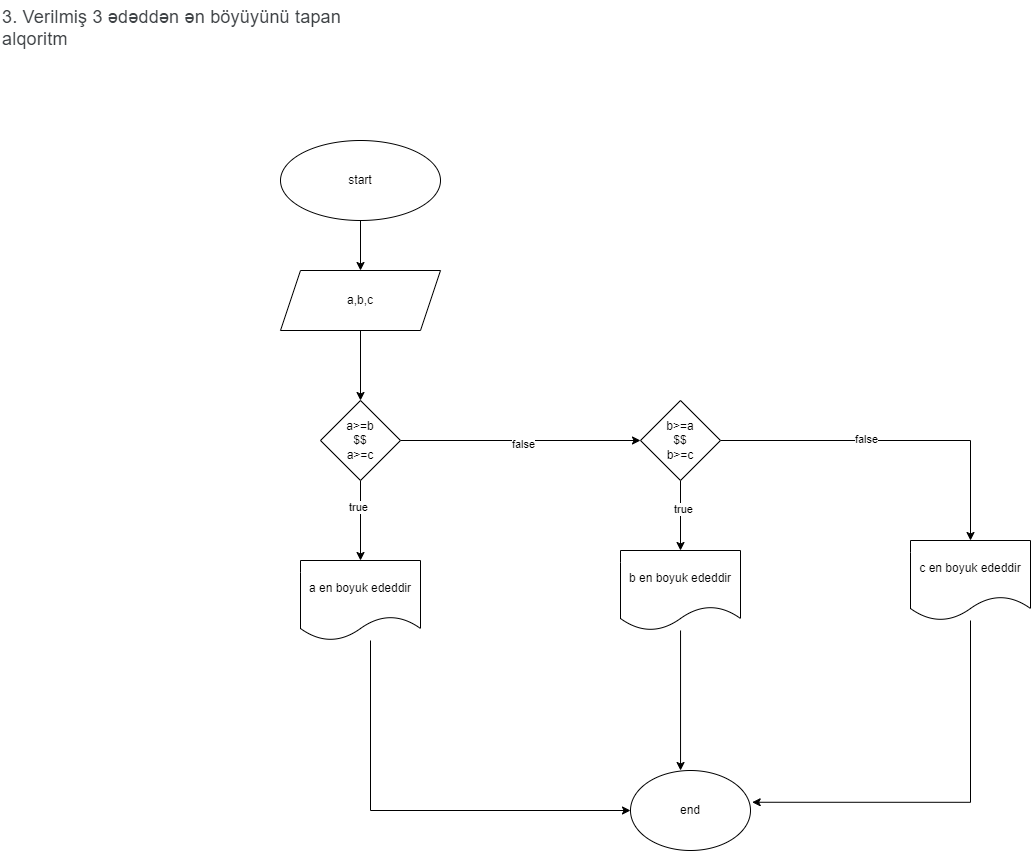

The diagram above was exported from draw.io. Its source (the exported page's mxGraphModel, read from the mxfile embedded in the PNG):
<mxGraphModel dx="1050" dy="566" grid="1" gridSize="10" guides="1" tooltips="1" connect="1" arrows="1" fold="1" page="1" pageScale="1" pageWidth="850" pageHeight="1100" math="0" shadow="0">
  <root>
    <mxCell id="0" />
    <mxCell id="1" parent="0" />
    <mxCell id="zYiFjs8vyy0BvBLfo5Jf-1" value="" style="edgeStyle=orthogonalEdgeStyle;rounded=0;orthogonalLoop=1;jettySize=auto;html=1;" edge="1" parent="1" source="zYiFjs8vyy0BvBLfo5Jf-2" target="zYiFjs8vyy0BvBLfo5Jf-4">
      <mxGeometry relative="1" as="geometry" />
    </mxCell>
    <mxCell id="zYiFjs8vyy0BvBLfo5Jf-2" value="start" style="ellipse;whiteSpace=wrap;html=1;" vertex="1" parent="1">
      <mxGeometry x="300" y="180" width="160" height="80" as="geometry" />
    </mxCell>
    <mxCell id="zYiFjs8vyy0BvBLfo5Jf-3" value="" style="edgeStyle=orthogonalEdgeStyle;rounded=0;orthogonalLoop=1;jettySize=auto;html=1;" edge="1" parent="1" source="zYiFjs8vyy0BvBLfo5Jf-4" target="zYiFjs8vyy0BvBLfo5Jf-9">
      <mxGeometry relative="1" as="geometry" />
    </mxCell>
    <mxCell id="zYiFjs8vyy0BvBLfo5Jf-4" value="a,b,c" style="shape=parallelogram;perimeter=parallelogramPerimeter;whiteSpace=wrap;html=1;fixedSize=1;" vertex="1" parent="1">
      <mxGeometry x="300" y="310" width="160" height="60" as="geometry" />
    </mxCell>
    <mxCell id="zYiFjs8vyy0BvBLfo5Jf-5" value="" style="edgeStyle=orthogonalEdgeStyle;rounded=0;orthogonalLoop=1;jettySize=auto;html=1;" edge="1" parent="1" source="zYiFjs8vyy0BvBLfo5Jf-9" target="zYiFjs8vyy0BvBLfo5Jf-11">
      <mxGeometry relative="1" as="geometry" />
    </mxCell>
    <mxCell id="zYiFjs8vyy0BvBLfo5Jf-6" value="true" style="edgeLabel;html=1;align=center;verticalAlign=middle;resizable=0;points=[];" vertex="1" connectable="0" parent="zYiFjs8vyy0BvBLfo5Jf-5">
      <mxGeometry x="-0.355" y="-3" relative="1" as="geometry">
        <mxPoint as="offset" />
      </mxGeometry>
    </mxCell>
    <mxCell id="zYiFjs8vyy0BvBLfo5Jf-7" value="" style="edgeStyle=orthogonalEdgeStyle;rounded=0;orthogonalLoop=1;jettySize=auto;html=1;" edge="1" parent="1" source="zYiFjs8vyy0BvBLfo5Jf-9" target="zYiFjs8vyy0BvBLfo5Jf-16">
      <mxGeometry relative="1" as="geometry" />
    </mxCell>
    <mxCell id="zYiFjs8vyy0BvBLfo5Jf-8" value="false" style="edgeLabel;html=1;align=center;verticalAlign=middle;resizable=0;points=[];" vertex="1" connectable="0" parent="zYiFjs8vyy0BvBLfo5Jf-7">
      <mxGeometry x="0.0044" y="-3" relative="1" as="geometry">
        <mxPoint x="1" as="offset" />
      </mxGeometry>
    </mxCell>
    <mxCell id="zYiFjs8vyy0BvBLfo5Jf-9" value="a&amp;gt;=b&lt;br&gt;$$&lt;br&gt;a&amp;gt;=c" style="rhombus;whiteSpace=wrap;html=1;" vertex="1" parent="1">
      <mxGeometry x="340" y="440" width="80" height="80" as="geometry" />
    </mxCell>
    <mxCell id="zYiFjs8vyy0BvBLfo5Jf-10" style="edgeStyle=orthogonalEdgeStyle;rounded=0;orthogonalLoop=1;jettySize=auto;html=1;entryX=0;entryY=0.5;entryDx=0;entryDy=0;" edge="1" parent="1" source="zYiFjs8vyy0BvBLfo5Jf-11" target="zYiFjs8vyy0BvBLfo5Jf-19">
      <mxGeometry relative="1" as="geometry">
        <Array as="points">
          <mxPoint x="390" y="850" />
        </Array>
      </mxGeometry>
    </mxCell>
    <mxCell id="zYiFjs8vyy0BvBLfo5Jf-11" value="a en boyuk ededdir" style="shape=document;whiteSpace=wrap;html=1;boundedLbl=1;" vertex="1" parent="1">
      <mxGeometry x="320" y="600" width="120" height="80" as="geometry" />
    </mxCell>
    <mxCell id="zYiFjs8vyy0BvBLfo5Jf-12" value="" style="edgeStyle=orthogonalEdgeStyle;rounded=0;orthogonalLoop=1;jettySize=auto;html=1;" edge="1" parent="1" source="zYiFjs8vyy0BvBLfo5Jf-16" target="zYiFjs8vyy0BvBLfo5Jf-18">
      <mxGeometry relative="1" as="geometry">
        <mxPoint x="700" y="590" as="targetPoint" />
      </mxGeometry>
    </mxCell>
    <mxCell id="zYiFjs8vyy0BvBLfo5Jf-13" value="true" style="edgeLabel;html=1;align=center;verticalAlign=middle;resizable=0;points=[];" vertex="1" connectable="0" parent="zYiFjs8vyy0BvBLfo5Jf-12">
      <mxGeometry x="-0.1867" y="2" relative="1" as="geometry">
        <mxPoint as="offset" />
      </mxGeometry>
    </mxCell>
    <mxCell id="zYiFjs8vyy0BvBLfo5Jf-14" value="" style="edgeStyle=orthogonalEdgeStyle;rounded=0;orthogonalLoop=1;jettySize=auto;html=1;" edge="1" parent="1" source="zYiFjs8vyy0BvBLfo5Jf-16" target="zYiFjs8vyy0BvBLfo5Jf-17">
      <mxGeometry relative="1" as="geometry" />
    </mxCell>
    <mxCell id="zYiFjs8vyy0BvBLfo5Jf-15" value="false" style="edgeLabel;html=1;align=center;verticalAlign=middle;resizable=0;points=[];" vertex="1" connectable="0" parent="zYiFjs8vyy0BvBLfo5Jf-14">
      <mxGeometry x="-0.1767" y="2" relative="1" as="geometry">
        <mxPoint x="1" as="offset" />
      </mxGeometry>
    </mxCell>
    <mxCell id="zYiFjs8vyy0BvBLfo5Jf-16" value="b&amp;gt;=a&lt;br&gt;$$&lt;br&gt;b&amp;gt;=c" style="rhombus;whiteSpace=wrap;html=1;" vertex="1" parent="1">
      <mxGeometry x="660" y="440" width="80" height="80" as="geometry" />
    </mxCell>
    <mxCell id="zYiFjs8vyy0BvBLfo5Jf-17" value="c en boyuk ededdir" style="shape=document;whiteSpace=wrap;html=1;boundedLbl=1;" vertex="1" parent="1">
      <mxGeometry x="930" y="580" width="120" height="80" as="geometry" />
    </mxCell>
    <mxCell id="zYiFjs8vyy0BvBLfo5Jf-18" value="b en boyuk ededdir" style="shape=document;whiteSpace=wrap;html=1;boundedLbl=1;" vertex="1" parent="1">
      <mxGeometry x="640" y="590" width="120" height="80" as="geometry" />
    </mxCell>
    <mxCell id="zYiFjs8vyy0BvBLfo5Jf-19" value="end" style="ellipse;whiteSpace=wrap;html=1;" vertex="1" parent="1">
      <mxGeometry x="650" y="810" width="120" height="80" as="geometry" />
    </mxCell>
    <mxCell id="zYiFjs8vyy0BvBLfo5Jf-20" style="edgeStyle=orthogonalEdgeStyle;rounded=0;orthogonalLoop=1;jettySize=auto;html=1;entryX=0.417;entryY=0;entryDx=0;entryDy=0;entryPerimeter=0;" edge="1" parent="1" source="zYiFjs8vyy0BvBLfo5Jf-18" target="zYiFjs8vyy0BvBLfo5Jf-19">
      <mxGeometry relative="1" as="geometry">
        <Array as="points" />
      </mxGeometry>
    </mxCell>
    <mxCell id="zYiFjs8vyy0BvBLfo5Jf-21" style="edgeStyle=orthogonalEdgeStyle;rounded=0;orthogonalLoop=1;jettySize=auto;html=1;entryX=1.014;entryY=0.397;entryDx=0;entryDy=0;entryPerimeter=0;" edge="1" parent="1" source="zYiFjs8vyy0BvBLfo5Jf-17" target="zYiFjs8vyy0BvBLfo5Jf-19">
      <mxGeometry relative="1" as="geometry">
        <Array as="points">
          <mxPoint x="990" y="842" />
        </Array>
      </mxGeometry>
    </mxCell>
    <mxCell id="zYiFjs8vyy0BvBLfo5Jf-22" value="&lt;span style=&quot;color: rgb(60, 64, 67); font-family: Roboto, Arial, sans-serif; font-style: normal; font-variant-ligatures: normal; font-variant-caps: normal; font-weight: 400; letter-spacing: 0.2px; orphans: 2; text-align: start; text-indent: 0px; text-transform: none; widows: 2; word-spacing: 0px; -webkit-text-stroke-width: 0px; text-decoration-thickness: initial; text-decoration-style: initial; text-decoration-color: initial; float: none; display: inline !important;&quot;&gt;&lt;font style=&quot;font-size: 18px;&quot;&gt;3. Verilmiş 3 ədəddən ən böyüyünü tapan alqoritm&lt;/font&gt;&lt;/span&gt;" style="text;whiteSpace=wrap;html=1;" vertex="1" parent="1">
      <mxGeometry x="20" y="40" width="350" height="40" as="geometry" />
    </mxCell>
  </root>
</mxGraphModel>